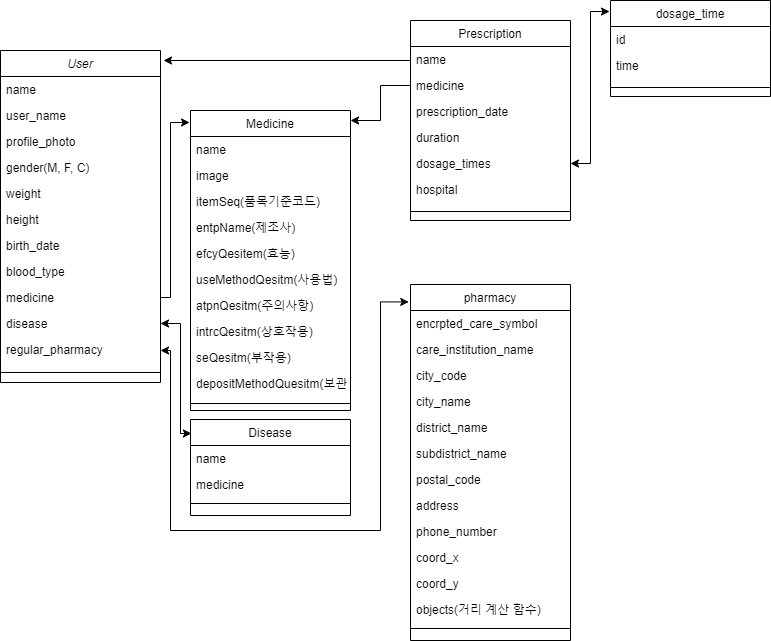

The diagram above was exported from draw.io. Its source (the exported page's mxGraphModel, read from the mxfile embedded in the PNG):
<mxGraphModel dx="2058" dy="1188" grid="1" gridSize="10" guides="1" tooltips="1" connect="1" arrows="1" fold="1" page="1" pageScale="1" pageWidth="827" pageHeight="1169" math="0" shadow="0">
  <root>
    <mxCell id="WIyWlLk6GJQsqaUBKTNV-0" />
    <mxCell id="WIyWlLk6GJQsqaUBKTNV-1" parent="WIyWlLk6GJQsqaUBKTNV-0" />
    <mxCell id="zkfFHV4jXpPFQw0GAbJ--0" value="User" style="swimlane;fontStyle=2;align=center;verticalAlign=top;childLayout=stackLayout;horizontal=1;startSize=26;horizontalStack=0;resizeParent=1;resizeLast=0;collapsible=1;marginBottom=0;rounded=0;shadow=0;strokeWidth=1;" parent="WIyWlLk6GJQsqaUBKTNV-1" vertex="1">
      <mxGeometry x="30" y="120" width="160" height="332" as="geometry">
        <mxRectangle x="230" y="140" width="160" height="26" as="alternateBounds" />
      </mxGeometry>
    </mxCell>
    <mxCell id="zkfFHV4jXpPFQw0GAbJ--1" value="name" style="text;align=left;verticalAlign=top;spacingLeft=4;spacingRight=4;overflow=hidden;rotatable=0;points=[[0,0.5],[1,0.5]];portConstraint=eastwest;" parent="zkfFHV4jXpPFQw0GAbJ--0" vertex="1">
      <mxGeometry y="26" width="160" height="26" as="geometry" />
    </mxCell>
    <mxCell id="zkfFHV4jXpPFQw0GAbJ--2" value="user_name" style="text;align=left;verticalAlign=top;spacingLeft=4;spacingRight=4;overflow=hidden;rotatable=0;points=[[0,0.5],[1,0.5]];portConstraint=eastwest;rounded=0;shadow=0;html=0;" parent="zkfFHV4jXpPFQw0GAbJ--0" vertex="1">
      <mxGeometry y="52" width="160" height="26" as="geometry" />
    </mxCell>
    <mxCell id="zkfFHV4jXpPFQw0GAbJ--3" value="profile_photo" style="text;align=left;verticalAlign=top;spacingLeft=4;spacingRight=4;overflow=hidden;rotatable=0;points=[[0,0.5],[1,0.5]];portConstraint=eastwest;rounded=0;shadow=0;html=0;" parent="zkfFHV4jXpPFQw0GAbJ--0" vertex="1">
      <mxGeometry y="78" width="160" height="26" as="geometry" />
    </mxCell>
    <mxCell id="I9Ii8JtePCVn_ygBVRKD-5" value="gender(M, F, C)" style="text;align=left;verticalAlign=top;spacingLeft=4;spacingRight=4;overflow=hidden;rotatable=0;points=[[0,0.5],[1,0.5]];portConstraint=eastwest;rounded=0;shadow=0;html=0;" parent="zkfFHV4jXpPFQw0GAbJ--0" vertex="1">
      <mxGeometry y="104" width="160" height="26" as="geometry" />
    </mxCell>
    <mxCell id="I9Ii8JtePCVn_ygBVRKD-6" value="weight" style="text;align=left;verticalAlign=top;spacingLeft=4;spacingRight=4;overflow=hidden;rotatable=0;points=[[0,0.5],[1,0.5]];portConstraint=eastwest;rounded=0;shadow=0;html=0;" parent="zkfFHV4jXpPFQw0GAbJ--0" vertex="1">
      <mxGeometry y="130" width="160" height="26" as="geometry" />
    </mxCell>
    <mxCell id="I9Ii8JtePCVn_ygBVRKD-7" value="height" style="text;align=left;verticalAlign=top;spacingLeft=4;spacingRight=4;overflow=hidden;rotatable=0;points=[[0,0.5],[1,0.5]];portConstraint=eastwest;rounded=0;shadow=0;html=0;" parent="zkfFHV4jXpPFQw0GAbJ--0" vertex="1">
      <mxGeometry y="156" width="160" height="26" as="geometry" />
    </mxCell>
    <mxCell id="I9Ii8JtePCVn_ygBVRKD-8" value="birth_date" style="text;align=left;verticalAlign=top;spacingLeft=4;spacingRight=4;overflow=hidden;rotatable=0;points=[[0,0.5],[1,0.5]];portConstraint=eastwest;rounded=0;shadow=0;html=0;" parent="zkfFHV4jXpPFQw0GAbJ--0" vertex="1">
      <mxGeometry y="182" width="160" height="26" as="geometry" />
    </mxCell>
    <mxCell id="glp8FJCGISo04uu4H3k5-0" value="blood_type" style="text;align=left;verticalAlign=top;spacingLeft=4;spacingRight=4;overflow=hidden;rotatable=0;points=[[0,0.5],[1,0.5]];portConstraint=eastwest;rounded=0;shadow=0;html=0;" parent="zkfFHV4jXpPFQw0GAbJ--0" vertex="1">
      <mxGeometry y="208" width="160" height="26" as="geometry" />
    </mxCell>
    <mxCell id="I9Ii8JtePCVn_ygBVRKD-19" value="medicine" style="text;align=left;verticalAlign=top;spacingLeft=4;spacingRight=4;overflow=hidden;rotatable=0;points=[[0,0.5],[1,0.5]];portConstraint=eastwest;rounded=0;shadow=0;html=0;" parent="zkfFHV4jXpPFQw0GAbJ--0" vertex="1">
      <mxGeometry y="234" width="160" height="26" as="geometry" />
    </mxCell>
    <mxCell id="I9Ii8JtePCVn_ygBVRKD-20" value="disease" style="text;align=left;verticalAlign=top;spacingLeft=4;spacingRight=4;overflow=hidden;rotatable=0;points=[[0,0.5],[1,0.5]];portConstraint=eastwest;rounded=0;shadow=0;html=0;" parent="zkfFHV4jXpPFQw0GAbJ--0" vertex="1">
      <mxGeometry y="260" width="160" height="26" as="geometry" />
    </mxCell>
    <mxCell id="G946KyCd8I_r257OGj72-0" value="regular_pharmacy" style="text;align=left;verticalAlign=top;spacingLeft=4;spacingRight=4;overflow=hidden;rotatable=0;points=[[0,0.5],[1,0.5]];portConstraint=eastwest;rounded=0;shadow=0;html=0;" parent="zkfFHV4jXpPFQw0GAbJ--0" vertex="1">
      <mxGeometry y="286" width="160" height="26" as="geometry" />
    </mxCell>
    <mxCell id="zkfFHV4jXpPFQw0GAbJ--4" value="" style="line;html=1;strokeWidth=1;align=left;verticalAlign=middle;spacingTop=-1;spacingLeft=3;spacingRight=3;rotatable=0;labelPosition=right;points=[];portConstraint=eastwest;" parent="zkfFHV4jXpPFQw0GAbJ--0" vertex="1">
      <mxGeometry y="312" width="160" height="20" as="geometry" />
    </mxCell>
    <mxCell id="zkfFHV4jXpPFQw0GAbJ--6" value="pharmacy" style="swimlane;fontStyle=0;align=center;verticalAlign=top;childLayout=stackLayout;horizontal=1;startSize=26;horizontalStack=0;resizeParent=1;resizeLast=0;collapsible=1;marginBottom=0;rounded=0;shadow=0;strokeWidth=1;" parent="WIyWlLk6GJQsqaUBKTNV-1" vertex="1">
      <mxGeometry x="440" y="354" width="160" height="356" as="geometry">
        <mxRectangle x="130" y="380" width="160" height="26" as="alternateBounds" />
      </mxGeometry>
    </mxCell>
    <mxCell id="zkfFHV4jXpPFQw0GAbJ--7" value="encrpted_care_symbol" style="text;align=left;verticalAlign=top;spacingLeft=4;spacingRight=4;overflow=hidden;rotatable=0;points=[[0,0.5],[1,0.5]];portConstraint=eastwest;" parent="zkfFHV4jXpPFQw0GAbJ--6" vertex="1">
      <mxGeometry y="26" width="160" height="26" as="geometry" />
    </mxCell>
    <mxCell id="zkfFHV4jXpPFQw0GAbJ--8" value="care_institution_name" style="text;align=left;verticalAlign=top;spacingLeft=4;spacingRight=4;overflow=hidden;rotatable=0;points=[[0,0.5],[1,0.5]];portConstraint=eastwest;rounded=0;shadow=0;html=0;" parent="zkfFHV4jXpPFQw0GAbJ--6" vertex="1">
      <mxGeometry y="52" width="160" height="26" as="geometry" />
    </mxCell>
    <mxCell id="I9Ii8JtePCVn_ygBVRKD-33" value="city_code" style="text;align=left;verticalAlign=top;spacingLeft=4;spacingRight=4;overflow=hidden;rotatable=0;points=[[0,0.5],[1,0.5]];portConstraint=eastwest;rounded=0;shadow=0;html=0;" parent="zkfFHV4jXpPFQw0GAbJ--6" vertex="1">
      <mxGeometry y="78" width="160" height="26" as="geometry" />
    </mxCell>
    <mxCell id="I9Ii8JtePCVn_ygBVRKD-34" value="city_name" style="text;align=left;verticalAlign=top;spacingLeft=4;spacingRight=4;overflow=hidden;rotatable=0;points=[[0,0.5],[1,0.5]];portConstraint=eastwest;rounded=0;shadow=0;html=0;" parent="zkfFHV4jXpPFQw0GAbJ--6" vertex="1">
      <mxGeometry y="104" width="160" height="26" as="geometry" />
    </mxCell>
    <mxCell id="I9Ii8JtePCVn_ygBVRKD-35" value="district_name" style="text;align=left;verticalAlign=top;spacingLeft=4;spacingRight=4;overflow=hidden;rotatable=0;points=[[0,0.5],[1,0.5]];portConstraint=eastwest;rounded=0;shadow=0;html=0;" parent="zkfFHV4jXpPFQw0GAbJ--6" vertex="1">
      <mxGeometry y="130" width="160" height="26" as="geometry" />
    </mxCell>
    <mxCell id="I9Ii8JtePCVn_ygBVRKD-36" value="subdistrict_name" style="text;align=left;verticalAlign=top;spacingLeft=4;spacingRight=4;overflow=hidden;rotatable=0;points=[[0,0.5],[1,0.5]];portConstraint=eastwest;rounded=0;shadow=0;html=0;" parent="zkfFHV4jXpPFQw0GAbJ--6" vertex="1">
      <mxGeometry y="156" width="160" height="26" as="geometry" />
    </mxCell>
    <mxCell id="I9Ii8JtePCVn_ygBVRKD-37" value="postal_code" style="text;align=left;verticalAlign=top;spacingLeft=4;spacingRight=4;overflow=hidden;rotatable=0;points=[[0,0.5],[1,0.5]];portConstraint=eastwest;rounded=0;shadow=0;html=0;" parent="zkfFHV4jXpPFQw0GAbJ--6" vertex="1">
      <mxGeometry y="182" width="160" height="26" as="geometry" />
    </mxCell>
    <mxCell id="I9Ii8JtePCVn_ygBVRKD-38" value="address" style="text;align=left;verticalAlign=top;spacingLeft=4;spacingRight=4;overflow=hidden;rotatable=0;points=[[0,0.5],[1,0.5]];portConstraint=eastwest;rounded=0;shadow=0;html=0;" parent="zkfFHV4jXpPFQw0GAbJ--6" vertex="1">
      <mxGeometry y="208" width="160" height="26" as="geometry" />
    </mxCell>
    <mxCell id="I9Ii8JtePCVn_ygBVRKD-39" value="phone_number" style="text;align=left;verticalAlign=top;spacingLeft=4;spacingRight=4;overflow=hidden;rotatable=0;points=[[0,0.5],[1,0.5]];portConstraint=eastwest;rounded=0;shadow=0;html=0;" parent="zkfFHV4jXpPFQw0GAbJ--6" vertex="1">
      <mxGeometry y="234" width="160" height="26" as="geometry" />
    </mxCell>
    <mxCell id="I9Ii8JtePCVn_ygBVRKD-40" value="coord_x" style="text;align=left;verticalAlign=top;spacingLeft=4;spacingRight=4;overflow=hidden;rotatable=0;points=[[0,0.5],[1,0.5]];portConstraint=eastwest;rounded=0;shadow=0;html=0;" parent="zkfFHV4jXpPFQw0GAbJ--6" vertex="1">
      <mxGeometry y="260" width="160" height="26" as="geometry" />
    </mxCell>
    <mxCell id="I9Ii8JtePCVn_ygBVRKD-41" value="coord_y" style="text;align=left;verticalAlign=top;spacingLeft=4;spacingRight=4;overflow=hidden;rotatable=0;points=[[0,0.5],[1,0.5]];portConstraint=eastwest;rounded=0;shadow=0;html=0;" parent="zkfFHV4jXpPFQw0GAbJ--6" vertex="1">
      <mxGeometry y="286" width="160" height="26" as="geometry" />
    </mxCell>
    <mxCell id="I9Ii8JtePCVn_ygBVRKD-42" value="objects(거리 계산 함수)" style="text;align=left;verticalAlign=top;spacingLeft=4;spacingRight=4;overflow=hidden;rotatable=0;points=[[0,0.5],[1,0.5]];portConstraint=eastwest;rounded=0;shadow=0;html=0;" parent="zkfFHV4jXpPFQw0GAbJ--6" vertex="1">
      <mxGeometry y="312" width="160" height="26" as="geometry" />
    </mxCell>
    <mxCell id="zkfFHV4jXpPFQw0GAbJ--9" value="" style="line;html=1;strokeWidth=1;align=left;verticalAlign=middle;spacingTop=-1;spacingLeft=3;spacingRight=3;rotatable=0;labelPosition=right;points=[];portConstraint=eastwest;" parent="zkfFHV4jXpPFQw0GAbJ--6" vertex="1">
      <mxGeometry y="338" width="160" height="12" as="geometry" />
    </mxCell>
    <mxCell id="zkfFHV4jXpPFQw0GAbJ--13" value="Disease" style="swimlane;fontStyle=0;align=center;verticalAlign=top;childLayout=stackLayout;horizontal=1;startSize=26;horizontalStack=0;resizeParent=1;resizeLast=0;collapsible=1;marginBottom=0;rounded=0;shadow=0;strokeWidth=1;" parent="WIyWlLk6GJQsqaUBKTNV-1" vertex="1">
      <mxGeometry x="220" y="489" width="160" height="96" as="geometry">
        <mxRectangle x="340" y="380" width="170" height="26" as="alternateBounds" />
      </mxGeometry>
    </mxCell>
    <mxCell id="zkfFHV4jXpPFQw0GAbJ--14" value="name" style="text;align=left;verticalAlign=top;spacingLeft=4;spacingRight=4;overflow=hidden;rotatable=0;points=[[0,0.5],[1,0.5]];portConstraint=eastwest;" parent="zkfFHV4jXpPFQw0GAbJ--13" vertex="1">
      <mxGeometry y="26" width="160" height="26" as="geometry" />
    </mxCell>
    <mxCell id="I9Ii8JtePCVn_ygBVRKD-47" value="medicine" style="text;align=left;verticalAlign=top;spacingLeft=4;spacingRight=4;overflow=hidden;rotatable=0;points=[[0,0.5],[1,0.5]];portConstraint=eastwest;" parent="zkfFHV4jXpPFQw0GAbJ--13" vertex="1">
      <mxGeometry y="52" width="160" height="26" as="geometry" />
    </mxCell>
    <mxCell id="zkfFHV4jXpPFQw0GAbJ--15" value="" style="line;html=1;strokeWidth=1;align=left;verticalAlign=middle;spacingTop=-1;spacingLeft=3;spacingRight=3;rotatable=0;labelPosition=right;points=[];portConstraint=eastwest;" parent="zkfFHV4jXpPFQw0GAbJ--13" vertex="1">
      <mxGeometry y="78" width="160" height="12" as="geometry" />
    </mxCell>
    <mxCell id="zkfFHV4jXpPFQw0GAbJ--17" value="Medicine" style="swimlane;fontStyle=0;align=center;verticalAlign=top;childLayout=stackLayout;horizontal=1;startSize=26;horizontalStack=0;resizeParent=1;resizeLast=0;collapsible=1;marginBottom=0;rounded=0;shadow=0;strokeWidth=1;" parent="WIyWlLk6GJQsqaUBKTNV-1" vertex="1">
      <mxGeometry x="220" y="180" width="160" height="300" as="geometry">
        <mxRectangle x="550" y="140" width="160" height="26" as="alternateBounds" />
      </mxGeometry>
    </mxCell>
    <mxCell id="zkfFHV4jXpPFQw0GAbJ--18" value="name" style="text;align=left;verticalAlign=top;spacingLeft=4;spacingRight=4;overflow=hidden;rotatable=0;points=[[0,0.5],[1,0.5]];portConstraint=eastwest;" parent="zkfFHV4jXpPFQw0GAbJ--17" vertex="1">
      <mxGeometry y="26" width="160" height="26" as="geometry" />
    </mxCell>
    <mxCell id="zkfFHV4jXpPFQw0GAbJ--19" value="image" style="text;align=left;verticalAlign=top;spacingLeft=4;spacingRight=4;overflow=hidden;rotatable=0;points=[[0,0.5],[1,0.5]];portConstraint=eastwest;rounded=0;shadow=0;html=0;" parent="zkfFHV4jXpPFQw0GAbJ--17" vertex="1">
      <mxGeometry y="52" width="160" height="26" as="geometry" />
    </mxCell>
    <mxCell id="UgRew_6JtV_o5QwDXoAV-7" value="itemSeq(품목기준코드)" style="text;align=left;verticalAlign=top;spacingLeft=4;spacingRight=4;overflow=hidden;rotatable=0;points=[[0,0.5],[1,0.5]];portConstraint=eastwest;rounded=0;shadow=0;html=0;" vertex="1" parent="zkfFHV4jXpPFQw0GAbJ--17">
      <mxGeometry y="78" width="160" height="26" as="geometry" />
    </mxCell>
    <mxCell id="UgRew_6JtV_o5QwDXoAV-0" value="entpName(제조사)" style="text;align=left;verticalAlign=top;spacingLeft=4;spacingRight=4;overflow=hidden;rotatable=0;points=[[0,0.5],[1,0.5]];portConstraint=eastwest;rounded=0;shadow=0;html=0;" vertex="1" parent="zkfFHV4jXpPFQw0GAbJ--17">
      <mxGeometry y="104" width="160" height="26" as="geometry" />
    </mxCell>
    <mxCell id="UgRew_6JtV_o5QwDXoAV-1" value="efcyQesitem(효능)" style="text;align=left;verticalAlign=top;spacingLeft=4;spacingRight=4;overflow=hidden;rotatable=0;points=[[0,0.5],[1,0.5]];portConstraint=eastwest;rounded=0;shadow=0;html=0;" vertex="1" parent="zkfFHV4jXpPFQw0GAbJ--17">
      <mxGeometry y="130" width="160" height="26" as="geometry" />
    </mxCell>
    <mxCell id="UgRew_6JtV_o5QwDXoAV-2" value="useMethodQesitm(사용법)" style="text;align=left;verticalAlign=top;spacingLeft=4;spacingRight=4;overflow=hidden;rotatable=0;points=[[0,0.5],[1,0.5]];portConstraint=eastwest;rounded=0;shadow=0;html=0;" vertex="1" parent="zkfFHV4jXpPFQw0GAbJ--17">
      <mxGeometry y="156" width="160" height="26" as="geometry" />
    </mxCell>
    <mxCell id="UgRew_6JtV_o5QwDXoAV-3" value="atpnQesitm(주의사항)" style="text;align=left;verticalAlign=top;spacingLeft=4;spacingRight=4;overflow=hidden;rotatable=0;points=[[0,0.5],[1,0.5]];portConstraint=eastwest;rounded=0;shadow=0;html=0;" vertex="1" parent="zkfFHV4jXpPFQw0GAbJ--17">
      <mxGeometry y="182" width="160" height="26" as="geometry" />
    </mxCell>
    <mxCell id="UgRew_6JtV_o5QwDXoAV-4" value="intrcQesitm(상호작용)" style="text;align=left;verticalAlign=top;spacingLeft=4;spacingRight=4;overflow=hidden;rotatable=0;points=[[0,0.5],[1,0.5]];portConstraint=eastwest;rounded=0;shadow=0;html=0;" vertex="1" parent="zkfFHV4jXpPFQw0GAbJ--17">
      <mxGeometry y="208" width="160" height="26" as="geometry" />
    </mxCell>
    <mxCell id="UgRew_6JtV_o5QwDXoAV-5" value="seQesitm(부작용)" style="text;align=left;verticalAlign=top;spacingLeft=4;spacingRight=4;overflow=hidden;rotatable=0;points=[[0,0.5],[1,0.5]];portConstraint=eastwest;rounded=0;shadow=0;html=0;" vertex="1" parent="zkfFHV4jXpPFQw0GAbJ--17">
      <mxGeometry y="234" width="160" height="26" as="geometry" />
    </mxCell>
    <mxCell id="UgRew_6JtV_o5QwDXoAV-6" value="depositMethodQuesitm(보관)" style="text;align=left;verticalAlign=top;spacingLeft=4;spacingRight=4;overflow=hidden;rotatable=0;points=[[0,0.5],[1,0.5]];portConstraint=eastwest;rounded=0;shadow=0;html=0;" vertex="1" parent="zkfFHV4jXpPFQw0GAbJ--17">
      <mxGeometry y="260" width="160" height="26" as="geometry" />
    </mxCell>
    <mxCell id="zkfFHV4jXpPFQw0GAbJ--23" value="" style="line;html=1;strokeWidth=1;align=left;verticalAlign=middle;spacingTop=-1;spacingLeft=3;spacingRight=3;rotatable=0;labelPosition=right;points=[];portConstraint=eastwest;" parent="zkfFHV4jXpPFQw0GAbJ--17" vertex="1">
      <mxGeometry y="286" width="160" height="14" as="geometry" />
    </mxCell>
    <mxCell id="I9Ii8JtePCVn_ygBVRKD-24" value="Prescription" style="swimlane;fontStyle=0;align=center;verticalAlign=top;childLayout=stackLayout;horizontal=1;startSize=26;horizontalStack=0;resizeParent=1;resizeLast=0;collapsible=1;marginBottom=0;rounded=0;shadow=0;strokeWidth=1;" parent="WIyWlLk6GJQsqaUBKTNV-1" vertex="1">
      <mxGeometry x="440" y="90" width="160" height="200" as="geometry">
        <mxRectangle x="550" y="140" width="160" height="26" as="alternateBounds" />
      </mxGeometry>
    </mxCell>
    <mxCell id="I9Ii8JtePCVn_ygBVRKD-25" value="name" style="text;align=left;verticalAlign=top;spacingLeft=4;spacingRight=4;overflow=hidden;rotatable=0;points=[[0,0.5],[1,0.5]];portConstraint=eastwest;" parent="I9Ii8JtePCVn_ygBVRKD-24" vertex="1">
      <mxGeometry y="26" width="160" height="26" as="geometry" />
    </mxCell>
    <mxCell id="I9Ii8JtePCVn_ygBVRKD-26" value="medicine" style="text;align=left;verticalAlign=top;spacingLeft=4;spacingRight=4;overflow=hidden;rotatable=0;points=[[0,0.5],[1,0.5]];portConstraint=eastwest;rounded=0;shadow=0;html=0;" parent="I9Ii8JtePCVn_ygBVRKD-24" vertex="1">
      <mxGeometry y="52" width="160" height="26" as="geometry" />
    </mxCell>
    <mxCell id="I9Ii8JtePCVn_ygBVRKD-29" value="prescription_date" style="text;align=left;verticalAlign=top;spacingLeft=4;spacingRight=4;overflow=hidden;rotatable=0;points=[[0,0.5],[1,0.5]];portConstraint=eastwest;rounded=0;shadow=0;html=0;" parent="I9Ii8JtePCVn_ygBVRKD-24" vertex="1">
      <mxGeometry y="78" width="160" height="26" as="geometry" />
    </mxCell>
    <mxCell id="I9Ii8JtePCVn_ygBVRKD-30" value="duration" style="text;align=left;verticalAlign=top;spacingLeft=4;spacingRight=4;overflow=hidden;rotatable=0;points=[[0,0.5],[1,0.5]];portConstraint=eastwest;rounded=0;shadow=0;html=0;" parent="I9Ii8JtePCVn_ygBVRKD-24" vertex="1">
      <mxGeometry y="104" width="160" height="26" as="geometry" />
    </mxCell>
    <mxCell id="I9Ii8JtePCVn_ygBVRKD-31" value="dosage_times" style="text;align=left;verticalAlign=top;spacingLeft=4;spacingRight=4;overflow=hidden;rotatable=0;points=[[0,0.5],[1,0.5]];portConstraint=eastwest;rounded=0;shadow=0;html=0;" parent="I9Ii8JtePCVn_ygBVRKD-24" vertex="1">
      <mxGeometry y="130" width="160" height="26" as="geometry" />
    </mxCell>
    <mxCell id="I9Ii8JtePCVn_ygBVRKD-32" value="hospital" style="text;align=left;verticalAlign=top;spacingLeft=4;spacingRight=4;overflow=hidden;rotatable=0;points=[[0,0.5],[1,0.5]];portConstraint=eastwest;rounded=0;shadow=0;html=0;" parent="I9Ii8JtePCVn_ygBVRKD-24" vertex="1">
      <mxGeometry y="156" width="160" height="26" as="geometry" />
    </mxCell>
    <mxCell id="I9Ii8JtePCVn_ygBVRKD-27" value="" style="line;html=1;strokeWidth=1;align=left;verticalAlign=middle;spacingTop=-1;spacingLeft=3;spacingRight=3;rotatable=0;labelPosition=right;points=[];portConstraint=eastwest;" parent="I9Ii8JtePCVn_ygBVRKD-24" vertex="1">
      <mxGeometry y="182" width="160" height="18" as="geometry" />
    </mxCell>
    <mxCell id="I9Ii8JtePCVn_ygBVRKD-43" style="edgeStyle=orthogonalEdgeStyle;rounded=0;orthogonalLoop=1;jettySize=auto;html=1;exitX=0;exitY=0.5;exitDx=0;exitDy=0;" parent="WIyWlLk6GJQsqaUBKTNV-1" source="I9Ii8JtePCVn_ygBVRKD-26" target="zkfFHV4jXpPFQw0GAbJ--17" edge="1">
      <mxGeometry relative="1" as="geometry">
        <Array as="points">
          <mxPoint x="410" y="155" />
          <mxPoint x="410" y="190" />
        </Array>
        <mxPoint x="390" y="190" as="targetPoint" />
      </mxGeometry>
    </mxCell>
    <mxCell id="I9Ii8JtePCVn_ygBVRKD-44" style="edgeStyle=orthogonalEdgeStyle;rounded=0;orthogonalLoop=1;jettySize=auto;html=1;exitX=0;exitY=0.5;exitDx=0;exitDy=0;" parent="WIyWlLk6GJQsqaUBKTNV-1" edge="1">
      <mxGeometry relative="1" as="geometry">
        <mxPoint x="440" y="129" as="sourcePoint" />
        <mxPoint x="193" y="130" as="targetPoint" />
        <Array as="points">
          <mxPoint x="440" y="130" />
        </Array>
      </mxGeometry>
    </mxCell>
    <mxCell id="G946KyCd8I_r257OGj72-1" style="edgeStyle=orthogonalEdgeStyle;rounded=0;orthogonalLoop=1;jettySize=auto;html=1;entryX=-0.011;entryY=0.049;entryDx=0;entryDy=0;entryPerimeter=0;startArrow=classic;startFill=1;" parent="WIyWlLk6GJQsqaUBKTNV-1" source="G946KyCd8I_r257OGj72-0" target="zkfFHV4jXpPFQw0GAbJ--6" edge="1">
      <mxGeometry relative="1" as="geometry">
        <Array as="points">
          <mxPoint x="200" y="420" />
          <mxPoint x="200" y="600" />
          <mxPoint x="410" y="600" />
          <mxPoint x="410" y="371" />
        </Array>
      </mxGeometry>
    </mxCell>
    <mxCell id="UgRew_6JtV_o5QwDXoAV-9" value="dosage_time" style="swimlane;fontStyle=0;align=center;verticalAlign=top;childLayout=stackLayout;horizontal=1;startSize=26;horizontalStack=0;resizeParent=1;resizeLast=0;collapsible=1;marginBottom=0;rounded=0;shadow=0;strokeWidth=1;" vertex="1" parent="WIyWlLk6GJQsqaUBKTNV-1">
      <mxGeometry x="640" y="70" width="160" height="96" as="geometry">
        <mxRectangle x="550" y="140" width="160" height="26" as="alternateBounds" />
      </mxGeometry>
    </mxCell>
    <mxCell id="UgRew_6JtV_o5QwDXoAV-10" value="id" style="text;align=left;verticalAlign=top;spacingLeft=4;spacingRight=4;overflow=hidden;rotatable=0;points=[[0,0.5],[1,0.5]];portConstraint=eastwest;" vertex="1" parent="UgRew_6JtV_o5QwDXoAV-9">
      <mxGeometry y="26" width="160" height="26" as="geometry" />
    </mxCell>
    <mxCell id="UgRew_6JtV_o5QwDXoAV-11" value="time" style="text;align=left;verticalAlign=top;spacingLeft=4;spacingRight=4;overflow=hidden;rotatable=0;points=[[0,0.5],[1,0.5]];portConstraint=eastwest;rounded=0;shadow=0;html=0;" vertex="1" parent="UgRew_6JtV_o5QwDXoAV-9">
      <mxGeometry y="52" width="160" height="26" as="geometry" />
    </mxCell>
    <mxCell id="UgRew_6JtV_o5QwDXoAV-16" value="" style="line;html=1;strokeWidth=1;align=left;verticalAlign=middle;spacingTop=-1;spacingLeft=3;spacingRight=3;rotatable=0;labelPosition=right;points=[];portConstraint=eastwest;" vertex="1" parent="UgRew_6JtV_o5QwDXoAV-9">
      <mxGeometry y="78" width="160" height="18" as="geometry" />
    </mxCell>
    <mxCell id="UgRew_6JtV_o5QwDXoAV-17" style="edgeStyle=orthogonalEdgeStyle;rounded=0;orthogonalLoop=1;jettySize=auto;html=1;entryX=0.006;entryY=0.146;entryDx=0;entryDy=0;entryPerimeter=0;exitX=1;exitY=0.5;exitDx=0;exitDy=0;startArrow=classic;startFill=1;" edge="1" parent="WIyWlLk6GJQsqaUBKTNV-1" source="I9Ii8JtePCVn_ygBVRKD-20" target="zkfFHV4jXpPFQw0GAbJ--13">
      <mxGeometry relative="1" as="geometry">
        <mxPoint x="140" y="550" as="sourcePoint" />
        <Array as="points">
          <mxPoint x="210" y="393" />
          <mxPoint x="210" y="503" />
        </Array>
      </mxGeometry>
    </mxCell>
    <mxCell id="UgRew_6JtV_o5QwDXoAV-18" style="edgeStyle=orthogonalEdgeStyle;rounded=0;orthogonalLoop=1;jettySize=auto;html=1;entryX=-0.006;entryY=0.115;entryDx=0;entryDy=0;entryPerimeter=0;startArrow=classic;startFill=1;" edge="1" parent="WIyWlLk6GJQsqaUBKTNV-1" source="I9Ii8JtePCVn_ygBVRKD-31" target="UgRew_6JtV_o5QwDXoAV-9">
      <mxGeometry relative="1" as="geometry" />
    </mxCell>
    <mxCell id="UgRew_6JtV_o5QwDXoAV-19" style="edgeStyle=orthogonalEdgeStyle;rounded=0;orthogonalLoop=1;jettySize=auto;html=1;exitX=1;exitY=0.5;exitDx=0;exitDy=0;entryX=-0.006;entryY=0.04;entryDx=0;entryDy=0;entryPerimeter=0;" edge="1" parent="WIyWlLk6GJQsqaUBKTNV-1" source="I9Ii8JtePCVn_ygBVRKD-19" target="zkfFHV4jXpPFQw0GAbJ--17">
      <mxGeometry relative="1" as="geometry">
        <Array as="points">
          <mxPoint x="200" y="367" />
          <mxPoint x="200" y="192" />
        </Array>
      </mxGeometry>
    </mxCell>
  </root>
</mxGraphModel>